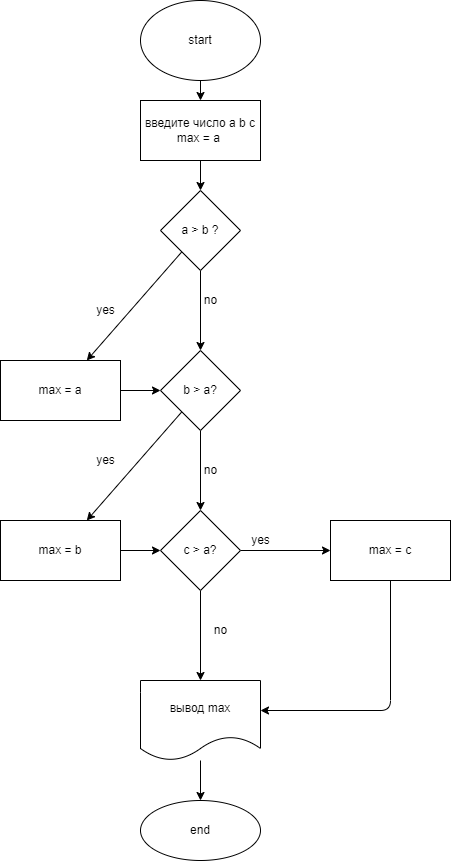

The diagram above was exported from draw.io. Its source (the exported page's mxGraphModel, read from the mxfile embedded in the PNG):
<mxGraphModel dx="1686" dy="432" grid="1" gridSize="10" guides="1" tooltips="1" connect="1" arrows="1" fold="1" page="1" pageScale="1" pageWidth="827" pageHeight="1169" math="0" shadow="0">
  <root>
    <mxCell id="0" />
    <mxCell id="1" parent="0" />
    <mxCell id="4" value="" style="edgeStyle=none;html=1;" edge="1" parent="1" source="2" target="3">
      <mxGeometry relative="1" as="geometry" />
    </mxCell>
    <mxCell id="2" value="start" style="ellipse;whiteSpace=wrap;html=1;" vertex="1" parent="1">
      <mxGeometry x="80" y="10" width="120" height="80" as="geometry" />
    </mxCell>
    <mxCell id="7" value="" style="edgeStyle=none;html=1;" edge="1" parent="1" source="3" target="6">
      <mxGeometry relative="1" as="geometry" />
    </mxCell>
    <mxCell id="3" value="введите число а b c&lt;br&gt;max = a&amp;nbsp;" style="whiteSpace=wrap;html=1;" vertex="1" parent="1">
      <mxGeometry x="80" y="110" width="120" height="60" as="geometry" />
    </mxCell>
    <mxCell id="9" value="" style="edgeStyle=none;html=1;" edge="1" parent="1" source="6" target="8">
      <mxGeometry relative="1" as="geometry" />
    </mxCell>
    <mxCell id="12" value="" style="edgeStyle=none;html=1;" edge="1" parent="1" source="6" target="11">
      <mxGeometry relative="1" as="geometry" />
    </mxCell>
    <mxCell id="6" value="a &amp;gt; b ?" style="rhombus;whiteSpace=wrap;html=1;" vertex="1" parent="1">
      <mxGeometry x="100" y="200" width="80" height="80" as="geometry" />
    </mxCell>
    <mxCell id="29" value="" style="edgeStyle=none;html=1;" edge="1" parent="1" source="8" target="11">
      <mxGeometry relative="1" as="geometry" />
    </mxCell>
    <mxCell id="8" value="max = a" style="whiteSpace=wrap;html=1;" vertex="1" parent="1">
      <mxGeometry x="-60" y="370" width="120" height="60" as="geometry" />
    </mxCell>
    <mxCell id="10" value="yes" style="text;html=1;align=center;verticalAlign=middle;resizable=0;points=[];autosize=1;strokeColor=none;fillColor=none;" vertex="1" parent="1">
      <mxGeometry x="30" y="310" width="30" height="20" as="geometry" />
    </mxCell>
    <mxCell id="15" value="" style="edgeStyle=none;html=1;" edge="1" parent="1" source="11" target="14">
      <mxGeometry relative="1" as="geometry" />
    </mxCell>
    <mxCell id="18" value="" style="edgeStyle=none;html=1;" edge="1" parent="1" source="11" target="17">
      <mxGeometry relative="1" as="geometry" />
    </mxCell>
    <mxCell id="11" value="b &amp;gt; a?" style="rhombus;whiteSpace=wrap;html=1;" vertex="1" parent="1">
      <mxGeometry x="100" y="360" width="80" height="80" as="geometry" />
    </mxCell>
    <mxCell id="13" value="no" style="text;html=1;align=center;verticalAlign=middle;resizable=0;points=[];autosize=1;strokeColor=none;fillColor=none;" vertex="1" parent="1">
      <mxGeometry x="135" y="300" width="30" height="20" as="geometry" />
    </mxCell>
    <mxCell id="30" value="" style="edgeStyle=none;html=1;" edge="1" parent="1" source="14" target="17">
      <mxGeometry relative="1" as="geometry" />
    </mxCell>
    <mxCell id="14" value="max = b" style="whiteSpace=wrap;html=1;" vertex="1" parent="1">
      <mxGeometry x="-60" y="530" width="120" height="60" as="geometry" />
    </mxCell>
    <mxCell id="16" value="yes" style="text;html=1;align=center;verticalAlign=middle;resizable=0;points=[];autosize=1;strokeColor=none;fillColor=none;" vertex="1" parent="1">
      <mxGeometry x="30" y="460" width="30" height="20" as="geometry" />
    </mxCell>
    <mxCell id="34" value="" style="edgeStyle=none;html=1;" edge="1" parent="1" source="17" target="33">
      <mxGeometry relative="1" as="geometry" />
    </mxCell>
    <mxCell id="37" value="" style="edgeStyle=none;html=1;" edge="1" parent="1" source="17">
      <mxGeometry relative="1" as="geometry">
        <mxPoint x="140" y="690" as="targetPoint" />
      </mxGeometry>
    </mxCell>
    <mxCell id="17" value="c &amp;gt; a?" style="rhombus;whiteSpace=wrap;html=1;" vertex="1" parent="1">
      <mxGeometry x="100" y="520" width="80" height="80" as="geometry" />
    </mxCell>
    <mxCell id="19" value="no" style="text;html=1;align=center;verticalAlign=middle;resizable=0;points=[];autosize=1;strokeColor=none;fillColor=none;" vertex="1" parent="1">
      <mxGeometry x="135" y="470" width="30" height="20" as="geometry" />
    </mxCell>
    <mxCell id="39" value="" style="edgeStyle=none;html=1;" edge="1" parent="1" source="33">
      <mxGeometry relative="1" as="geometry">
        <mxPoint x="200" y="720" as="targetPoint" />
        <Array as="points">
          <mxPoint x="330" y="720" />
        </Array>
      </mxGeometry>
    </mxCell>
    <mxCell id="33" value="max = c" style="whiteSpace=wrap;html=1;" vertex="1" parent="1">
      <mxGeometry x="270" y="530" width="120" height="60" as="geometry" />
    </mxCell>
    <mxCell id="35" value="yes" style="text;html=1;align=center;verticalAlign=middle;resizable=0;points=[];autosize=1;strokeColor=none;fillColor=none;" vertex="1" parent="1">
      <mxGeometry x="185" y="540" width="30" height="20" as="geometry" />
    </mxCell>
    <mxCell id="38" value="no" style="text;html=1;align=center;verticalAlign=middle;resizable=0;points=[];autosize=1;strokeColor=none;fillColor=none;" vertex="1" parent="1">
      <mxGeometry x="145" y="630" width="30" height="20" as="geometry" />
    </mxCell>
    <mxCell id="44" value="" style="edgeStyle=none;html=1;" edge="1" parent="1" source="42" target="43">
      <mxGeometry relative="1" as="geometry" />
    </mxCell>
    <mxCell id="42" value="вывод max" style="shape=document;whiteSpace=wrap;html=1;boundedLbl=1;" vertex="1" parent="1">
      <mxGeometry x="80" y="690" width="120" height="80" as="geometry" />
    </mxCell>
    <mxCell id="43" value="end" style="ellipse;whiteSpace=wrap;html=1;" vertex="1" parent="1">
      <mxGeometry x="80" y="810" width="120" height="60" as="geometry" />
    </mxCell>
  </root>
</mxGraphModel>